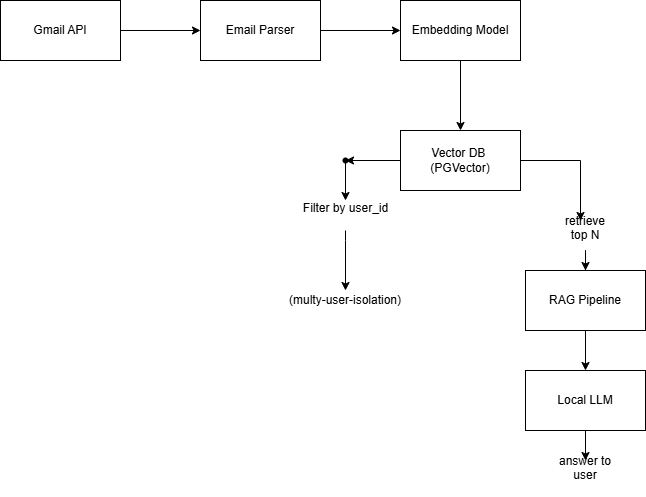

The diagram above was exported from draw.io. Its source (the exported page's mxGraphModel, read from the mxfile embedded in the PNG):
<mxGraphModel dx="988" dy="536" grid="1" gridSize="10" guides="1" tooltips="1" connect="1" arrows="1" fold="1" page="1" pageScale="1" pageWidth="850" pageHeight="1100" math="0" shadow="0">
  <root>
    <mxCell id="0" />
    <mxCell id="1" parent="0" />
    <mxCell id="ygGP8GJCwieLP9dw1Zxl-1" parent="1" style="rounded=0;whiteSpace=wrap;html=1;" value="Gmail API" vertex="1">
      <mxGeometry height="60" width="120" x="50" y="90" as="geometry" />
    </mxCell>
    <mxCell id="ygGP8GJCwieLP9dw1Zxl-2" parent="1" style="rounded=0;whiteSpace=wrap;html=1;" value="&lt;div&gt;&lt;br&gt;&lt;/div&gt;Email Parser&lt;div&gt;&lt;br&gt;&lt;/div&gt;" vertex="1">
      <mxGeometry height="60" width="120" x="250" y="90" as="geometry" />
    </mxCell>
    <mxCell id="ygGP8GJCwieLP9dw1Zxl-3" parent="1" style="rounded=0;whiteSpace=wrap;html=1;" value="&lt;div&gt;&lt;br&gt;&lt;/div&gt;Embedding Model&lt;div&gt;&lt;br&gt;&lt;/div&gt;" vertex="1">
      <mxGeometry height="60" width="120" x="450" y="90" as="geometry" />
    </mxCell>
    <mxCell id="ygGP8GJCwieLP9dw1Zxl-11" edge="1" parent="1" source="ygGP8GJCwieLP9dw1Zxl-4" style="edgeStyle=orthogonalEdgeStyle;rounded=0;orthogonalLoop=1;jettySize=auto;html=1;" target="ygGP8GJCwieLP9dw1Zxl-10" value="">
      <mxGeometry relative="1" as="geometry" />
    </mxCell>
    <mxCell id="ygGP8GJCwieLP9dw1Zxl-18" edge="1" parent="1" source="ygGP8GJCwieLP9dw1Zxl-4" style="edgeStyle=orthogonalEdgeStyle;rounded=0;orthogonalLoop=1;jettySize=auto;html=1;" target="ygGP8GJCwieLP9dw1Zxl-17" value="">
      <mxGeometry relative="1" as="geometry">
        <Array as="points">
          <mxPoint x="630" y="250" />
          <mxPoint x="630" y="315" />
        </Array>
      </mxGeometry>
    </mxCell>
    <mxCell id="ygGP8GJCwieLP9dw1Zxl-4" parent="1" style="rounded=0;whiteSpace=wrap;html=1;" value="Vector DB&amp;nbsp;&lt;br&gt;&lt;div&gt;&amp;nbsp;(PGVector)&amp;nbsp;&lt;/div&gt;" vertex="1">
      <mxGeometry height="60" width="120" x="450" y="220" as="geometry" />
    </mxCell>
    <mxCell id="ygGP8GJCwieLP9dw1Zxl-5" edge="1" parent="1" source="ygGP8GJCwieLP9dw1Zxl-1" style="endArrow=classic;html=1;rounded=0;" target="ygGP8GJCwieLP9dw1Zxl-2" value="">
      <mxGeometry height="50" relative="1" width="50" as="geometry">
        <mxPoint x="400" y="310" as="sourcePoint" />
        <mxPoint x="450" y="260" as="targetPoint" />
      </mxGeometry>
    </mxCell>
    <mxCell id="ygGP8GJCwieLP9dw1Zxl-6" edge="1" parent="1" source="ygGP8GJCwieLP9dw1Zxl-2" style="endArrow=classic;html=1;rounded=0;" target="ygGP8GJCwieLP9dw1Zxl-3" value="">
      <mxGeometry height="50" relative="1" width="50" as="geometry">
        <mxPoint x="400" y="310" as="sourcePoint" />
        <mxPoint x="450" y="260" as="targetPoint" />
      </mxGeometry>
    </mxCell>
    <mxCell id="ygGP8GJCwieLP9dw1Zxl-7" edge="1" parent="1" source="ygGP8GJCwieLP9dw1Zxl-3" style="endArrow=classic;html=1;rounded=0;" target="ygGP8GJCwieLP9dw1Zxl-4" value="">
      <mxGeometry height="50" relative="1" width="50" as="geometry">
        <mxPoint x="400" y="310" as="sourcePoint" />
        <mxPoint x="450" y="260" as="targetPoint" />
      </mxGeometry>
    </mxCell>
    <mxCell id="ygGP8GJCwieLP9dw1Zxl-12" edge="1" parent="1" source="ygGP8GJCwieLP9dw1Zxl-8" style="edgeStyle=orthogonalEdgeStyle;rounded=0;orthogonalLoop=1;jettySize=auto;html=1;" target="ygGP8GJCwieLP9dw1Zxl-9" value="">
      <mxGeometry relative="1" as="geometry">
        <Array as="points">
          <mxPoint x="395" y="330" />
          <mxPoint x="395" y="330" />
        </Array>
      </mxGeometry>
    </mxCell>
    <mxCell id="ygGP8GJCwieLP9dw1Zxl-8" parent="1" style="text;html=1;whiteSpace=wrap;strokeColor=none;fillColor=none;align=center;verticalAlign=middle;rounded=0;" value="Filter by user_i&lt;span style=&quot;background-color: transparent; color: light-dark(rgb(0, 0, 0), rgb(255, 255, 255));&quot;&gt;d&lt;/span&gt;&lt;div&gt;&lt;div&gt;&lt;br&gt;&lt;/div&gt;&lt;/div&gt;" vertex="1">
      <mxGeometry height="30" width="115" x="337.5" y="290" as="geometry" />
    </mxCell>
    <mxCell id="ygGP8GJCwieLP9dw1Zxl-9" parent="1" style="text;html=1;whiteSpace=wrap;strokeColor=none;fillColor=none;align=center;verticalAlign=middle;rounded=0;" value="(multy-user-isolation&lt;span style=&quot;background-color: transparent; color: light-dark(rgb(0, 0, 0), rgb(255, 255, 255));&quot;&gt;)&lt;/span&gt;" vertex="1">
      <mxGeometry height="20" width="120" x="335" y="380" as="geometry" />
    </mxCell>
    <mxCell id="ygGP8GJCwieLP9dw1Zxl-13" edge="1" parent="1" source="ygGP8GJCwieLP9dw1Zxl-10" style="edgeStyle=orthogonalEdgeStyle;rounded=0;orthogonalLoop=1;jettySize=auto;html=1;" target="ygGP8GJCwieLP9dw1Zxl-8" value="">
      <mxGeometry relative="1" as="geometry" />
    </mxCell>
    <mxCell id="ygGP8GJCwieLP9dw1Zxl-10" parent="1" style="shape=waypoint;sketch=0;size=6;pointerEvents=1;points=[];fillColor=default;resizable=0;rotatable=0;perimeter=centerPerimeter;snapToPoint=1;rounded=0;" value="" vertex="1">
      <mxGeometry height="20" width="20" x="385" y="240" as="geometry" />
    </mxCell>
    <mxCell id="ygGP8GJCwieLP9dw1Zxl-20" edge="1" parent="1" source="ygGP8GJCwieLP9dw1Zxl-14" style="edgeStyle=orthogonalEdgeStyle;rounded=0;orthogonalLoop=1;jettySize=auto;html=1;" target="ygGP8GJCwieLP9dw1Zxl-15" value="">
      <mxGeometry relative="1" as="geometry" />
    </mxCell>
    <mxCell id="ygGP8GJCwieLP9dw1Zxl-14" parent="1" style="whiteSpace=wrap;html=1;" value="&lt;div&gt;&lt;br&gt;&lt;/div&gt;&lt;div&gt;&lt;span style=&quot;background-color: transparent; color: light-dark(rgb(0, 0, 0), rgb(255, 255, 255));&quot;&gt;RAG Pipeline&lt;/span&gt;&lt;/div&gt;&lt;div&gt;&lt;br&gt;&lt;/div&gt;" vertex="1">
      <mxGeometry height="60" width="120" x="575" y="360" as="geometry" />
    </mxCell>
    <mxCell id="ygGP8GJCwieLP9dw1Zxl-21" edge="1" parent="1" source="ygGP8GJCwieLP9dw1Zxl-15" style="edgeStyle=orthogonalEdgeStyle;rounded=0;orthogonalLoop=1;jettySize=auto;html=1;" target="ygGP8GJCwieLP9dw1Zxl-16" value="">
      <mxGeometry relative="1" as="geometry" />
    </mxCell>
    <mxCell id="ygGP8GJCwieLP9dw1Zxl-15" parent="1" style="whiteSpace=wrap;html=1;" value="&lt;div&gt;&lt;br&gt;&lt;/div&gt;Local LLM&lt;div&gt;&lt;br&gt;&lt;/div&gt;" vertex="1">
      <mxGeometry height="60" width="120" x="575" y="460" as="geometry" />
    </mxCell>
    <mxCell id="ygGP8GJCwieLP9dw1Zxl-16" parent="1" style="text;html=1;whiteSpace=wrap;strokeColor=none;fillColor=none;align=center;verticalAlign=middle;rounded=0;" value="answer to user&lt;div&gt;&lt;br&gt;&lt;/div&gt;" vertex="1">
      <mxGeometry height="30" width="60" x="605" y="550" as="geometry" />
    </mxCell>
    <mxCell id="ygGP8GJCwieLP9dw1Zxl-19" edge="1" parent="1" source="ygGP8GJCwieLP9dw1Zxl-17" style="edgeStyle=orthogonalEdgeStyle;rounded=0;orthogonalLoop=1;jettySize=auto;html=1;" target="ygGP8GJCwieLP9dw1Zxl-14" value="">
      <mxGeometry relative="1" as="geometry" />
    </mxCell>
    <mxCell id="ygGP8GJCwieLP9dw1Zxl-17" parent="1" style="text;html=1;whiteSpace=wrap;strokeColor=none;fillColor=none;align=center;verticalAlign=middle;rounded=0;" value="retrieve top N&lt;div&gt;&lt;br&gt;&lt;/div&gt;" vertex="1">
      <mxGeometry height="30" width="30" x="620" y="310" as="geometry" />
    </mxCell>
  </root>
</mxGraphModel>